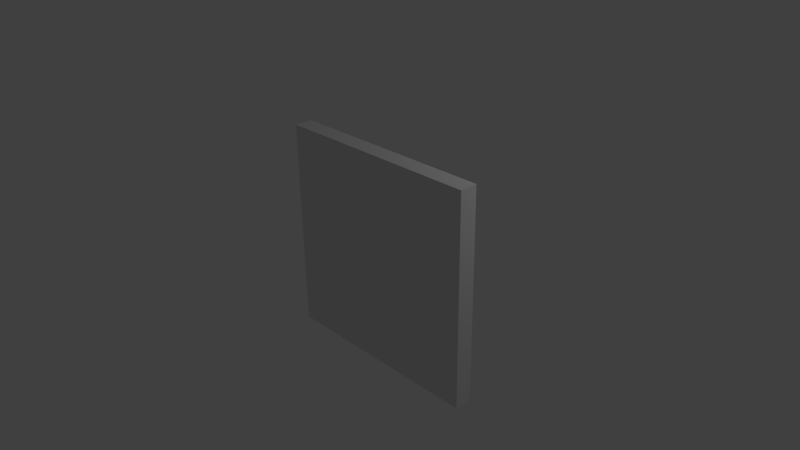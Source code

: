 # Source: platform.blend  (saved by Blender 2.74.0; exported with 4.5.12 LTS)
import bpy
from mathutils import Matrix  # noqa: F401  (used for matrix-valued properties, if any)

bpy.ops.wm.read_factory_settings(use_empty=True)
scene = bpy.context.scene
scene.name = 'Scene'

# ---- collections
col_collection_1 = bpy.data.collections.new('Collection 1'); scene.collection.children.link(col_collection_1)
col_collection_1.hide_render = True
col_collection_1.hide_viewport = True
col_collection_20 = bpy.data.collections.new('Collection 20'); scene.collection.children.link(col_collection_20)

# ---- materials (node trees are filled in below, after node groups)
mat_material_001 = bpy.data.materials.new('Material.001')
mat_material_001.alpha_threshold = 0.0
mat_material_001.use_transparent_shadow = False
mat_material_001.roughness = 0.5

# ---- material node trees

# ---- world
world_world = bpy.data.worlds.new('World'); scene.world = world_world
world_world.color = (0.05088, 0.05088, 0.05088)
world_world.use_sun_shadow = False
world_world.sun_shadow_jitter_overblur = 0.0
world_world.cycles.sampling_method = 'MANUAL'
world_world.cycles.sample_map_resolution = 256

# ---- cameras
cam_camera = bpy.data.cameras.new('Camera')
cam_camera.clip_end = 100.0
cam_camera.lens = 35.0
cam_camera.sensor_width = 32.0
cam_camera.sensor_height = 18.0
cam_camera.ortho_scale = 7.314
cam_camera.dof.focus_distance = 0.0
cam_camera.dof.aperture_fstop = 128.0

# ---- lights
light_lamp = bpy.data.lights.new('Lamp', 'POINT')
light_lamp.transmission_factor = 0.0
light_lamp.cutoff_distance = 30.0
light_lamp.energy = 100.0
light_lamp.shadow_buffer_clip_start = 1.001
light_lamp.shadow_soft_size = 0.1
light_lamp.shadow_maximum_resolution = 0.006
light_lamp.use_absolute_resolution = True
light_lamp.cycles.use_multiple_importance_sampling = False
light_point = bpy.data.lights.new('Point', 'POINT')
light_point.transmission_factor = 0.0
light_point.energy = 100.0
light_point.shadow_buffer_clip_start = 0.5
light_point.shadow_soft_size = 0.1
light_point.shadow_maximum_resolution = 0.006
light_point.use_absolute_resolution = True
light_point.cycles.use_multiple_importance_sampling = False

# ---- meshes
me_cube_001 = bpy.data.meshes.new('Cube.001')
me_cube_001.from_pydata([(-1.5, -1.5, 0.25), (-1.5, 1.5, 0.25), (1.5, -1.5, 0.25), (1.5, 1.5, 0.25), (-1.063, 1.5, 0.25), (-0.634, 1.5, 0.25), (-0.2055, 1.5, 0.25), (0.2231, 1.5, 0.25), (0.6517, 1.5, 0.25), (1.08, 1.5, 0.25), (1.08, -1.5, 0.25), (0.6517, -1.5, 0.25), (0.2231, -1.5, 0.25), (-0.2055, -1.5, 0.25), (-0.634, -1.5, 0.25), (-1.063, -1.5, 0.25), (-1.5, -1.5, 0.0), (-1.5, 1.5, 0.0), (1.5, -1.5, 0.0), (1.5, 1.5, 0.0), (-1.063, 1.5, 0.0), (-0.634, 1.5, 0.0), (-0.2055, 1.5, 0.0), (0.2231, 1.5, 0.0), (0.6517, 1.5, 0.0), (1.08, 1.5, 0.0), (1.08, -1.5, 0.0), (0.6517, -1.5, 0.0), (0.2231, -1.5, 0.0), (-0.2055, -1.5, 0.0), (-0.634, -1.5, 0.0), (-1.063, -1.5, 0.0)], [], [(15, 4, 1, 0), (2, 3, 9, 10), (10, 9, 8, 11), (11, 8, 7, 12), (12, 7, 6, 13), (13, 6, 5, 14), (14, 5, 4, 15), (31, 16, 17, 20), (18, 26, 25, 19), (26, 27, 24, 25), (27, 28, 23, 24), (28, 29, 22, 23), (29, 30, 21, 22), (30, 31, 20, 21)])
_uv = me_cube_001.uv_layers.new(name='UVMap')
_uv.uv.foreach_set('vector', [2.01, 0.3825, 0.0003264, 0.3825, 0.0003263, 0.3097, 2.01, 0.3097, 2.003, 0.6855, 0.0003264, 0.6855, 0.0003264, 0.6156, 2.003, 0.6156, 0.003248, 0.7516, 3.006, 0.7516, 3.006, 1.0, 0.003248, 1.0, 1.996, 0.615, -0.00476, 0.615, -0.00476, 0.5378, 1.996, 0.5378, 1.996, 0.5378, -0.00476, 0.5378, -0.00476, 0.4606, 1.996, 0.4606, 1.996, 0.4606, -0.00476, 0.4606, -0.00476, 0.3834, 1.996, 0.3834, 0.0003263, 0.7533, 2.998, 0.7533, 2.998, 1.001, 0.0003263, 1.001, 2.01, 0.3825, 2.01, 0.3097, 0.0003263, 0.3097, 0.0003264, 0.3825, 2.003, 0.6855, 2.003, 0.6156, 0.0003264, 0.6156, 0.0003264, 0.6855, 0.003248, 0.7516, 0.003248, 1.0, 3.006, 1.0, 3.006, 0.7516, 1.996, 0.615, 1.996, 0.5378, -0.00476, 0.5378, -0.00476, 0.615, 1.996, 0.5378, 1.996, 0.4606, -0.00476, 0.4606, -0.00476, 0.5378, 1.996, 0.4606, 1.996, 0.3834, -0.00476, 0.3834, -0.00476, 0.4606, 0.0003263, 0.7533, 0.0003263, 1.001, 2.998, 1.001, 2.998, 0.7533])
me_cube_001.materials.append(mat_material_001)
me_cube_001.use_remesh_preserve_volume = False
me_cube_001.use_remesh_preserve_attributes = False
me_cube_001.use_mirror_vertex_groups = False
me_cube_001.update()
me_cube = bpy.data.meshes.new('Cube')
me_cube.from_pydata([(-1.5, -1.5, 0.0), (-1.5, -1.5, 0.25), (-1.5, 1.5, 0.0), (-1.5, 1.5, 0.25), (1.5, -1.5, 0.0), (1.5, -1.5, 0.25), (1.5, 1.5, 0.0), (1.5, 1.5, 0.25), (-1.063, 1.5, 0.25), (-0.634, 1.5, 0.25), (-0.2055, 1.5, 0.25), (0.2231, 1.5, 0.25), (0.6517, 1.5, 0.25), (1.08, 1.5, 0.25), (1.08, 1.5, 0.0), (0.6517, 1.5, 0.0), (0.2231, 1.5, 0.0), (-0.2055, 1.5, 0.0), (-0.634, 1.5, 0.0), (-1.063, 1.5, 0.0), (1.08, -1.5, 0.25), (0.6517, -1.5, 0.25), (0.2231, -1.5, 0.25), (-0.2055, -1.5, 0.25), (-0.634, -1.5, 0.25), (-1.063, -1.5, 0.25), (-1.063, -1.5, 0.0), (-0.634, -1.5, 0.0), (-0.2055, -1.5, 0.0), (0.2231, -1.5, 0.0), (0.6517, -1.5, 0.0), (1.08, -1.5, 0.0)], [], [(1, 3, 2, 0), (13, 7, 6, 14), (7, 5, 4, 6), (25, 1, 0, 26), (5, 20, 31, 4), (20, 21, 30, 31), (21, 22, 29, 30), (22, 23, 28, 29), (23, 24, 27, 28), (24, 25, 26, 27), (3, 8, 19, 2), (8, 9, 18, 19), (9, 10, 17, 18), (10, 11, 16, 17), (11, 12, 15, 16), (12, 13, 14, 15)])
_uv = me_cube.uv_layers.new(name='UVMap')
_uv.uv.foreach_set('vector', [2.01, 0.3097, 0.0003263, 0.3097, 0.0003263, 0.2681, 2.01, 0.2681, -0.08313, 0.6855, -0.08313, 0.6156, 4.91e-05, 0.6156, 4.897e-05, 0.6855, 0.0003264, 0.6855, 2.003, 0.6855, 2.003, 0.7505, 0.0003264, 0.7505, 2.005, 0.3825, 2.005, 0.3096, 2.171, 0.3096, 2.171, 0.3825, 2.003, 0.6853, 2.003, 0.6155, 2.086, 0.6155, 2.086, 0.6853, 1.255, 0.7513, 1.254, 0.9992, 1.002, 0.9992, 1.003, 0.7513, 1.996, 0.615, 1.996, 0.5378, 2.215, 0.5378, 2.215, 0.615, 1.996, 0.5378, 1.996, 0.4606, 2.215, 0.4606, 2.215, 0.5378, 1.996, 0.4606, 1.996, 0.3834, 2.215, 0.3834, 2.215, 0.4606, 1.255, 0.7501, 1.255, 1.0, 1.0, 1.0, 1.0, 0.7501, 0.002471, 0.3096, 0.002471, 0.3824, -0.07983, 0.3824, -0.07983, 0.3096, -0.248, 1.0, -0.248, 0.7552, 0.0005527, 0.7552, 0.0005527, 1.0, -0.00476, 0.3834, -0.00476, 0.4606, -0.1523, 0.4606, -0.1523, 0.3834, -0.00476, 0.4606, -0.00476, 0.5378, -0.1523, 0.5378, -0.1523, 0.4606, -0.00476, 0.5378, -0.00476, 0.615, -0.1523, 0.615, -0.1523, 0.5378, -0.0009179, 1.0, -0.0009179, 0.7515, 0.2522, 0.7515, 0.2522, 1.0])
me_cube.materials.append(mat_material_001)
me_cube.use_remesh_preserve_volume = False
me_cube.use_remesh_preserve_attributes = False
me_cube.use_mirror_vertex_groups = False
me_cube.update()
me_cube_003 = bpy.data.meshes.new('Cube.003')
me_cube_003.from_pydata([(-1.5, 6.557e-08, 1.5), (-1.5, 0.25, 1.5), (-1.5, -6.557e-08, -1.5), (-1.5, 0.25, -1.5), (1.5, 6.557e-08, 1.5), (1.5, 0.25, 1.5), (1.5, -6.557e-08, -1.5), (1.5, 0.25, -1.5), (-1.063, 0.25, -1.5), (-0.634, 0.25, -1.5), (-0.2055, 0.25, -1.5), (0.2231, 0.25, -1.5), (0.6517, 0.25, -1.5), (1.08, 0.25, -1.5), (1.08, -6.557e-08, -1.5), (0.6517, -6.557e-08, -1.5), (0.2231, -6.557e-08, -1.5), (-0.2055, -6.557e-08, -1.5), (-0.634, -6.557e-08, -1.5), (-1.063, -6.557e-08, -1.5), (1.08, 0.25, 1.5), (0.6517, 0.25, 1.5), (0.2231, 0.25, 1.5), (-0.2055, 0.25, 1.5), (-0.634, 0.25, 1.5), (-1.063, 0.25, 1.5), (-1.063, 6.557e-08, 1.5), (-0.634, 6.557e-08, 1.5), (-0.2055, 6.557e-08, 1.5), (0.2231, 6.557e-08, 1.5), (0.6517, 6.557e-08, 1.5), (1.08, 6.557e-08, 1.5)], [], [(1, 3, 2, 0), (13, 7, 6, 14), (7, 5, 4, 6), (25, 1, 0, 26), (5, 20, 31, 4), (20, 21, 30, 31), (21, 22, 29, 30), (22, 23, 28, 29), (23, 24, 27, 28), (24, 25, 26, 27), (3, 8, 19, 2), (8, 9, 18, 19), (9, 10, 17, 18), (10, 11, 16, 17), (11, 12, 15, 16), (12, 13, 14, 15)])
_uv = me_cube_003.uv_layers.new(name='UVMap')
_uv.uv.foreach_set('vector', [2.01, 0.3097, 0.0003263, 0.3097, 0.0003263, 0.2681, 2.01, 0.2681, -0.08313, 0.6855, -0.08313, 0.6156, 4.91e-05, 0.6156, 4.897e-05, 0.6855, 0.0003264, 0.6855, 2.003, 0.6855, 2.003, 0.7505, 0.0003264, 0.7505, 2.005, 0.3825, 2.005, 0.3096, 2.171, 0.3096, 2.171, 0.3825, 2.003, 0.6853, 2.003, 0.6155, 2.086, 0.6155, 2.086, 0.6853, 1.255, 0.7513, 1.254, 0.9992, 1.002, 0.9992, 1.003, 0.7513, 1.996, 0.615, 1.996, 0.5378, 2.215, 0.5378, 2.215, 0.615, 1.996, 0.5378, 1.996, 0.4606, 2.215, 0.4606, 2.215, 0.5378, 1.996, 0.4606, 1.996, 0.3834, 2.215, 0.3834, 2.215, 0.4606, 1.255, 0.7501, 1.255, 1.0, 1.0, 1.0, 1.0, 0.7501, 0.002471, 0.3096, 0.002471, 0.3824, -0.07983, 0.3824, -0.07983, 0.3096, -0.248, 1.0, -0.248, 0.7552, 0.0005527, 0.7552, 0.0005527, 1.0, -0.00476, 0.3834, -0.00476, 0.4606, -0.1523, 0.4606, -0.1523, 0.3834, -0.00476, 0.4606, -0.00476, 0.5378, -0.1523, 0.5378, -0.1523, 0.4606, -0.00476, 0.5378, -0.00476, 0.615, -0.1523, 0.615, -0.1523, 0.5378, -0.0009179, 1.0, -0.0009179, 0.7515, 0.2522, 0.7515, 0.2522, 1.0])
me_cube_003.materials.append(mat_material_001)
me_cube_003.use_remesh_preserve_volume = False
me_cube_003.use_remesh_preserve_attributes = False
me_cube_003.use_mirror_vertex_groups = False
me_cube_003.update()
me_cube_002 = bpy.data.meshes.new('Cube.002')
me_cube_002.from_pydata([(-1.5, 0.25, 1.5), (-1.5, 0.25, -1.5), (1.5, 0.25, 1.5), (1.5, 0.25, -1.5), (-1.063, 0.25, -1.5), (-0.634, 0.25, -1.5), (-0.2055, 0.25, -1.5), (0.2231, 0.25, -1.5), (0.6517, 0.25, -1.5), (1.08, 0.25, -1.5), (1.08, 0.25, 1.5), (0.6517, 0.25, 1.5), (0.2231, 0.25, 1.5), (-0.2055, 0.25, 1.5), (-0.634, 0.25, 1.5), (-1.063, 0.25, 1.5), (-1.5, 6.557e-08, 1.5), (-1.5, -6.557e-08, -1.5), (1.5, 6.557e-08, 1.5), (1.5, -6.557e-08, -1.5), (-1.063, -6.557e-08, -1.5), (-0.634, -6.557e-08, -1.5), (-0.2055, -6.557e-08, -1.5), (0.2231, -6.557e-08, -1.5), (0.6517, -6.557e-08, -1.5), (1.08, -6.557e-08, -1.5), (1.08, 6.557e-08, 1.5), (0.6517, 6.557e-08, 1.5), (0.2231, 6.557e-08, 1.5), (-0.2055, 6.557e-08, 1.5), (-0.634, 6.557e-08, 1.5), (-1.063, 6.557e-08, 1.5)], [], [(15, 4, 1, 0), (2, 3, 9, 10), (10, 9, 8, 11), (11, 8, 7, 12), (12, 7, 6, 13), (13, 6, 5, 14), (14, 5, 4, 15), (31, 16, 17, 20), (18, 26, 25, 19), (26, 27, 24, 25), (27, 28, 23, 24), (28, 29, 22, 23), (29, 30, 21, 22), (30, 31, 20, 21)])
_uv = me_cube_002.uv_layers.new(name='UVMap')
_uv.uv.foreach_set('vector', [2.01, 0.3825, 0.0003264, 0.3825, 0.0003263, 0.3097, 2.01, 0.3097, 2.003, 0.6855, 0.0003264, 0.6855, 0.0003264, 0.6156, 2.003, 0.6156, 0.003248, 0.7516, 3.006, 0.7516, 3.006, 1.0, 0.003248, 1.0, 1.996, 0.615, -0.00476, 0.615, -0.00476, 0.5378, 1.996, 0.5378, 1.996, 0.5378, -0.00476, 0.5378, -0.00476, 0.4606, 1.996, 0.4606, 1.996, 0.4606, -0.00476, 0.4606, -0.00476, 0.3834, 1.996, 0.3834, 0.0003263, 0.7533, 2.998, 0.7533, 2.998, 1.001, 0.0003263, 1.001, 2.01, 0.3825, 2.01, 0.3097, 0.0003263, 0.3097, 0.0003264, 0.3825, 2.003, 0.6855, 2.003, 0.6156, 0.0003264, 0.6156, 0.0003264, 0.6855, 0.003248, 0.7516, 0.003248, 1.0, 3.006, 1.0, 3.006, 0.7516, 1.996, 0.615, 1.996, 0.5378, -0.00476, 0.5378, -0.00476, 0.615, 1.996, 0.5378, 1.996, 0.4606, -0.00476, 0.4606, -0.00476, 0.5378, 1.996, 0.4606, 1.996, 0.3834, -0.00476, 0.3834, -0.00476, 0.4606, 0.0003263, 0.7533, 0.0003263, 1.001, 2.998, 1.001, 2.998, 0.7533])
me_cube_002.materials.append(mat_material_001)
me_cube_002.use_remesh_preserve_volume = False
me_cube_002.use_remesh_preserve_attributes = False
me_cube_002.use_mirror_vertex_groups = False
me_cube_002.update()

# ---- objects
ob_cube_001 = bpy.data.objects.new('Cube.001', me_cube_001)
ob_cube = bpy.data.objects.new('Cube', me_cube)
ob_lamp = bpy.data.objects.new('Lamp', light_lamp)
ob_camera = bpy.data.objects.new('Camera', cam_camera)
ob_point = bpy.data.objects.new('Point', light_point)
ob_cube_003 = bpy.data.objects.new('Cube.003', me_cube_003)
ob_cube_002 = bpy.data.objects.new('Cube.002', me_cube_002)

# ---- transforms, parenting, visibility, modifiers, constraints
ob_cube_001.location = (0.0, 0.0, 0.0)
ob_cube_001.lineart.crease_threshold = 0.0
ob_cube.location = (0.0, 0.0, 0.0)
ob_cube.lineart.crease_threshold = 0.0
ob_lamp.location = (4.076, 3.692, 6.029)
ob_lamp.rotation_euler = (0.6503, 0.05522, 1.866)
ob_lamp.lock_rotations_4d = False
ob_lamp.empty_display_type = 'ARROWS'
ob_lamp.color = (0.0, 0.0, 0.0, 0.0)
ob_lamp.lineart.crease_threshold = 0.0
ob_camera.location = (7.481, -6.508, 5.469)
ob_camera.rotation_euler = (1.109, 0.01082, 0.8149)
ob_camera.lock_rotations_4d = False
ob_camera.empty_display_type = 'ARROWS'
ob_camera.color = (0.0, 0.0, 0.0, 0.0)
ob_camera.display_type = 'WIRE'
ob_camera.lineart.crease_threshold = 0.0
ob_point.location = (3.063, 2.967, 3.546)
ob_point.lineart.crease_threshold = 0.0
ob_cube_003.location = (0.0, 0.0, 0.0)
ob_cube_003.lineart.crease_threshold = 0.0
ob_cube_002.location = (0.0, 0.0, 0.0)
ob_cube_002.lineart.crease_threshold = 0.0

# ---- collection membership
col_collection_1.objects.link(ob_cube_001)
col_collection_1.objects.link(ob_cube)
col_collection_1.objects.link(ob_lamp)
col_collection_1.objects.link(ob_camera)
col_collection_20.objects.link(ob_point)
col_collection_20.objects.link(ob_cube_003)
col_collection_20.objects.link(ob_cube_002)

# ---- scene / render settings (as saved in the file)
scene.camera = ob_camera
scene.frame_start = 1; scene.frame_end = 250; scene.frame_set(0)
scene.render.engine = 'BLENDER_EEVEE_NEXT'
scene.render.resolution_percentage = 50
scene.render.dither_intensity = 0.0
scene.cycles.use_denoising = False
scene.cycles.samples = 10
scene.cycles.sampling_pattern = 'TABULATED_SOBOL'
scene.cycles.light_sampling_threshold = 0.0
scene.cycles.use_adaptive_sampling = False
scene.cycles.use_light_tree = False
scene.cycles.blur_glossy = 0.0
scene.cycles.pixel_filter_type = 'GAUSSIAN'
scene.cycles.sample_clamp_indirect = 0.0
scene.view_settings.view_transform = 'Standard'
bpy.context.view_layer.update()

